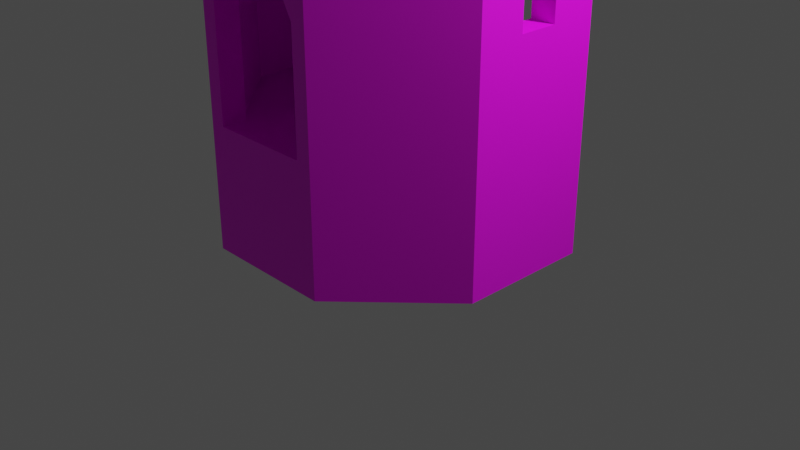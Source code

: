 # Source: Dome_8side_walkthrough.blend  (saved by Blender 2.90.8; exported with 4.5.12 LTS)
import bpy
from mathutils import Matrix  # noqa: F401  (used for matrix-valued properties, if any)

bpy.ops.wm.read_factory_settings(use_empty=True)
scene = bpy.context.scene
scene.name = 'Scene'

# ---- collections
col_collection = bpy.data.collections.new('Collection'); scene.collection.children.link(col_collection)

# ---- images (referenced by path relative to the original .blend; pixels are not part of the script)
import os
ASSET_DIR = os.environ.get("B2B_ASSET_DIR", "")  # directory of the original .blend (textures are referenced by path, not embedded)
HERE = os.path.dirname(os.path.abspath(__file__))  # packed textures are extracted next to this script under _unpacked/

def load_image(name, relpath, width, height, colorspace="sRGB"):
    """Load a texture the original file referenced (path relative to the .blend, or extracted next to this script)."""
    p = next((c for c in (os.path.join(HERE, relpath), os.path.join(ASSET_DIR, relpath)) if relpath and os.path.exists(c)), "")
    if p:
        img = bpy.data.images.load(p, check_existing=True)
        img.name = name
    else:  # same state as the original file: an image datablock whose file is absent (Cycles renders it pink)
        img = bpy.data.images.new(name, width, height)
        img.source = "FILE"
        img.filepath = "//" + (relpath or name)
    img.colorspace_settings.name = colorspace
    return img
img_texture_structures_png = load_image('Texture_Structures.png', 'Texture_Structures.png', 1024, 1024, 'sRGB')

# ---- materials (node trees are filled in below, after node groups)
mat_texture_dome_8side_walkthrough = bpy.data.materials.new('Texture_Dome_8side_Walkthrough')
mat_texture_dome_8side_walkthrough.use_transparent_shadow = False

# ---- material node trees
mat_texture_dome_8side_walkthrough.use_nodes = True; mat_texture_dome_8side_walkthrough.node_tree.nodes.clear()
_N = mat_texture_dome_8side_walkthrough.node_tree.nodes; _L = mat_texture_dome_8side_walkthrough.node_tree.links
n0 = _N.new('ShaderNodeBsdfPrincipled'); n0.name = 'Principled BSDF'; n0.location = (10, 300)
n0.distribution = 'GGX'
n0.subsurface_method = 'BURLEY'
n0.inputs[3].default_value = 1.45
n0.inputs[27].default_value = (0.0, 0.0, 0.0, 1.0)
n0.inputs[28].default_value = 1.0
n1 = _N.new('ShaderNodeOutputMaterial'); n1.name = 'Material Output'; n1.location = (300, 300)
n2 = _N.new('ShaderNodeTexImage'); n2.name = 'Image Texture'; n2.location = (-391, 262)
n2.image = img_texture_structures_png
_L.new(n0.outputs[0], n1.inputs[0])
_L.new(n2.outputs[0], n0.inputs[0])
n1.is_active_output = True

# ---- world
world_world = bpy.data.worlds.new('World'); scene.world = world_world
world_world.use_nodes = True; world_world.node_tree.nodes.clear()
_N = world_world.node_tree.nodes; _L = world_world.node_tree.links
n0 = _N.new('ShaderNodeOutputWorld'); n0.name = 'World Output'; n0.location = (300, 300)
n1 = _N.new('ShaderNodeBackground'); n1.name = 'Background'; n1.location = (10, 300)
n1.inputs[0].default_value = (0.05088, 0.05088, 0.05088, 1.0)
_L.new(n1.outputs[0], n0.inputs[0])
n0.is_active_output = True
world_world.color = (0.05088, 0.05088, 0.05088)
world_world.use_sun_shadow = False
world_world.sun_shadow_jitter_overblur = 0.0

# ---- cameras
cam_camera = bpy.data.cameras.new('Camera')
cam_camera.clip_end = 100.0
cam_camera.ortho_scale = 7.314

# ---- lights
light_light = bpy.data.lights.new('Light', 'POINT')
light_light.transmission_factor = 0.0
light_light.energy = 1000.0
light_light.shadow_soft_size = 0.1
light_light.shadow_maximum_resolution = 0.006
light_light.use_absolute_resolution = True

# ---- meshes
me_cylinder_061 = bpy.data.meshes.new('Cylinder.061')
me_cylinder_061.from_pydata([(1.674, -0.6932, 4.351), (0.6932, -1.674, 4.351), (-0.6932, -1.674, 4.351), (-1.674, -0.6932, 4.351), (1.433, -0.5934, 4.351), (0.5934, -1.433, 4.351), (-0.5934, -1.433, 4.351), (-1.433, -0.5934, 4.351), (0.5098, -0.2112, 5.403), (0.2112, -0.5098, 5.403), (-0.2112, -0.5098, 5.403), (-0.5098, -0.2112, 5.403), (-1.259, -0.5214, 4.941), (0.5214, -1.259, 4.941), (-0.5214, -1.259, 4.941), (1.259, -0.5214, 4.941), (1.674, -0.6932, 5.96e-08), (0.6932, -1.674, 5.96e-08), (-0.6932, -1.674, 5.96e-08), (-1.674, -0.6932, 5.96e-08), (1.674, -0.6932, 2.221), (0.6932, -1.674, 2.221), (-0.6932, -1.674, 2.221), (-1.674, -0.6932, 2.221), (-1.71e-07, -1.674, 4.351), (-1.71e-07, -1.433, 4.351), (-1.71e-07, -0.5098, 5.403), (-1.71e-07, -1.259, 4.941), (-0.5405, -1.674, 5.96e-08), (-0.5319, -1.674, 2.482), (1.674, -0.6932, 3.447), (0.6932, -1.674, 3.447), (-0.6932, -1.674, 3.447), (-1.674, -0.6932, 3.447), (-6.455e-08, -1.674, 3.038), (1.674, -0.6932, 1.293), (0.6932, -1.674, 1.293), (-0.6932, -1.674, 1.293), (-1.674, -0.6932, 1.293), (-0.5319, -1.674, 1.293), (0.5319, -1.674, 2.482), (0.5319, -1.674, 1.293), (0.5404, -1.674, 5.96e-08), (1.674, -0.6932, 2.834), (0.6932, -1.674, 2.834), (-0.6932, -1.674, 2.834), (-1.674, -0.6932, 2.834), (-0.266, -1.674, 2.946), (0.266, -1.674, 2.946), (1.416, -0.5866, 1.293), (0.5866, -1.416, 1.293), (-0.5866, -1.416, 1.293), (-1.416, -0.5866, 1.293), (0.5319, -1.416, 1.293), (0.5866, -1.416, 2.219), (0.5866, -1.416, 2.834), (0.5866, -1.416, 3.296), (1.416, -0.5866, 3.296), (1.416, -0.5866, 2.834), (1.416, -0.5866, 2.219), (-1.416, -0.5866, 2.219), (-1.416, -0.5866, 2.834), (-1.416, -0.5866, 3.296), (-0.5866, -1.416, 3.296), (-0.5866, -1.416, 2.834), (-0.5866, -1.416, 2.219), (0.5319, -1.416, 2.482), (0.266, -1.416, 2.946), (-0.5319, -1.416, 2.482), (-6.455e-08, -1.416, 3.038), (-0.5319, -1.416, 1.293), (-0.266, -1.416, 2.946), (-6.455e-08, -1.416, 3.296), (0.4325, -1.044, 3.296), (1.044, -0.4325, 3.296), (-1.044, -0.4325, 3.296), (-0.4325, -1.044, 3.296), (-2.695e-07, -1.044, 3.296), (0.4325, -1.044, 3.468), (1.044, -0.4325, 3.468), (-1.044, -0.4325, 3.468), (-0.4325, -1.044, 3.468), (-2.695e-07, -1.044, 3.468), (1.433, -0.5934, 3.45), (0.5934, -1.433, 3.45), (-0.5934, -1.433, 3.45), (-1.433, -0.5934, 3.45), (0.5098, -0.2112, 4.502), (0.2112, -0.5098, 4.502), (-0.2112, -0.5098, 4.502), (-0.5098, -0.2112, 4.502), (-1.259, -0.5214, 4.04), (0.5214, -1.259, 4.04), (-0.5214, -1.259, 4.04), (1.259, -0.5214, 4.04), (-1.71e-07, -1.433, 3.45), (-1.71e-07, -0.5098, 4.502), (-1.71e-07, -1.259, 4.04), (1.674, 0.6932, 4.351), (0.6932, 1.674, 4.351), (-0.6932, 1.674, 4.351), (-1.674, 0.6932, 4.351), (1.433, 0.5934, 4.351), (0.5934, 1.433, 4.351), (-0.5934, 1.433, 4.351), (-1.433, 0.5934, 4.351), (0.5098, 0.2112, 5.403), (0.2112, 0.5098, 5.403), (-0.2112, 0.5098, 5.403), (-0.5098, 0.2112, 5.403), (-1.259, 0.5214, 4.941), (0.5214, 1.259, 4.941), (-0.5214, 1.259, 4.941), (1.259, 0.5214, 4.941), (1.674, 0.6932, 5.96e-08), (0.6932, 1.674, 5.96e-08), (-0.6932, 1.674, 5.96e-08), (-1.674, 0.6932, 5.96e-08), (1.674, 0.6932, 2.221), (0.6932, 1.674, 2.221), (-0.6932, 1.674, 2.221), (-1.674, 0.6932, 2.221), (-1.71e-07, 1.674, 4.351), (-1.71e-07, 1.433, 4.351), (-1.71e-07, 0.5098, 5.403), (-1.71e-07, 1.259, 4.941), (-0.5405, 1.674, 5.96e-08), (-0.5319, 1.674, 2.482), (1.674, 4.768e-07, 4.351), (1.433, 4.768e-07, 4.351), (0.5098, 4.768e-07, 5.403), (1.259, 4.768e-07, 4.941), (1.674, 4.768e-07, 5.96e-08), (1.674, 4.768e-07, 2.221), (-1.674, 4.768e-07, 4.351), (-1.433, 4.768e-07, 4.351), (-0.5098, 4.768e-07, 5.403), (-1.259, 4.768e-07, 4.941), (-1.674, 4.768e-07, 5.96e-08), (-1.674, 4.768e-07, 2.221), (-1.545e-07, 4.805e-07, 5.403), (1.674, 0.6932, 3.447), (0.6932, 1.674, 3.447), (-0.6932, 1.674, 3.447), (-1.674, 0.6932, 3.447), (-6.455e-08, 1.674, 3.038), (1.674, 4.768e-07, 3.447), (-1.674, 4.768e-07, 3.447), (1.674, 0.6932, 1.293), (0.6932, 1.674, 1.293), (-0.6932, 1.674, 1.293), (-1.674, 0.6932, 1.293), (-0.5319, 1.674, 1.293), (1.674, 4.768e-07, 1.293), (-1.674, 4.768e-07, 1.293), (0.5319, 1.674, 2.482), (0.5319, 1.674, 1.293), (0.5404, 1.674, 5.96e-08), (1.674, 0.6932, 2.834), (0.6932, 1.674, 2.834), (-0.6932, 1.674, 2.834), (-1.674, 0.6932, 2.834), (-0.266, 1.674, 2.946), (0.266, 1.674, 2.946), (1.416, 0.5866, 1.293), (0.5866, 1.416, 1.293), (-0.5866, 1.416, 1.293), (-1.416, 0.5866, 1.293), (0.5319, 1.416, 1.293), (1.416, 4.768e-07, 1.293), (-1.416, 4.768e-07, 1.293), (1.416, 4.768e-07, 2.219), (1.416, 4.768e-07, 3.296), (0.5866, 1.416, 2.219), (0.5866, 1.416, 2.834), (0.5866, 1.416, 3.296), (1.416, 0.5866, 3.296), (1.416, 0.5866, 2.834), (1.416, 0.5866, 2.219), (-1.416, 4.768e-07, 3.296), (-1.416, 4.768e-07, 2.219), (-1.416, 0.5866, 2.219), (-1.416, 0.5866, 2.834), (-1.416, 0.5866, 3.296), (-0.5866, 1.416, 3.296), (-0.5866, 1.416, 2.834), (-0.5866, 1.416, 2.219), (0.5319, 1.416, 2.482), (0.266, 1.416, 2.946), (-0.5319, 1.416, 2.482), (-6.455e-08, 1.416, 3.038), (-0.5319, 1.416, 1.293), (-0.266, 1.416, 2.946), (-6.455e-08, 1.416, 3.296), (1.304e-07, 4.873e-07, 1.293), (1.044, 4.768e-07, 3.296), (0.4325, 1.044, 3.296), (1.044, 0.4325, 3.296), (-1.044, 4.768e-07, 3.296), (-1.044, 0.4325, 3.296), (-0.4325, 1.044, 3.296), (-2.695e-07, 1.044, 3.296), (1.044, 4.768e-07, 3.468), (0.4325, 1.044, 3.468), (1.044, 0.4325, 3.468), (-1.044, 4.768e-07, 3.468), (-1.044, 0.4325, 3.468), (-0.4325, 1.044, 3.468), (-2.695e-07, 1.044, 3.468), (1.433, 0.5934, 3.45), (0.5934, 1.433, 3.45), (-0.5934, 1.433, 3.45), (-1.433, 0.5934, 3.45), (0.5098, 0.2112, 4.502), (0.2112, 0.5098, 4.502), (-0.2112, 0.5098, 4.502), (-0.5098, 0.2112, 4.502), (-1.259, 0.5214, 4.04), (0.5214, 1.259, 4.04), (-0.5214, 1.259, 4.04), (1.259, 0.5214, 4.04), (-1.71e-07, 1.433, 3.45), (-1.71e-07, 0.5098, 4.502), (-1.71e-07, 1.259, 4.04), (1.433, 4.768e-07, 3.45), (0.5098, 4.768e-07, 4.502), (1.259, 4.768e-07, 4.04), (-1.433, 4.768e-07, 3.45), (-0.5098, 4.768e-07, 4.502), (-1.259, 4.768e-07, 4.04), (-1.545e-07, 4.805e-07, 4.502), (-1.674, -0.2023, 2.33), (-1.416, -0.2023, 2.33), (-1.674, 5.049e-07, 2.33), (-1.416, 5.126e-07, 2.33), (-1.674, 0.2023, 2.33), (-1.416, 0.2023, 2.33), (-1.674, 5.394e-07, 3.221), (-1.416, 5.394e-07, 3.221), (-1.674, 0.2023, 2.975), (-1.674, 0.2023, 2.842), (-1.416, 0.2023, 2.842), (-1.416, 0.2023, 2.975), (-1.674, 0.117, 3.16), (-1.416, 0.117, 3.16), (-1.674, -0.117, 3.16), (-1.416, -0.117, 3.16), (-1.674, -0.2023, 2.975), (-1.416, -0.2023, 2.975), (-1.674, -0.2023, 2.842), (-1.416, -0.2023, 2.842), (1.674, 0.2023, 2.975), (1.674, 0.2023, 2.842), (1.416, 0.2023, 2.975), (1.416, 0.2023, 2.842), (1.674, 0.2023, 2.33), (1.416, 0.2023, 2.33), (1.674, -0.2023, 2.975), (1.674, -0.2023, 2.842), (1.416, -0.2023, 2.975), (1.416, -0.2023, 2.842), (1.674, -0.2023, 2.33), (1.416, -0.2023, 2.33), (1.674, 0.117, 3.16), (1.416, 0.117, 3.16), (1.674, 4.667e-07, 3.221), (1.416, 3.563e-07, 3.221), (1.674, 5.013e-07, 2.33), (1.416, 3.832e-07, 2.33), (1.674, -0.117, 3.16), (1.416, -0.117, 3.16), (-9.776e-08, -1.674, 3.447), (0.5934, -1.433, 4.351), (1.433, -0.5934, 4.351), (-1.433, -0.5934, 4.351), (-0.5934, -1.433, 4.351), (-1.433, 4.768e-07, 4.351), (1.433, 4.768e-07, 4.351), (-1.71e-07, -1.433, 4.351), (0.5934, 1.433, 4.351), (1.433, 0.5934, 4.351), (-1.433, 0.5934, 4.351), (-0.5934, 1.433, 4.351), (-1.71e-07, 1.433, 4.351), (0.5934, -1.433, 3.45), (1.433, -0.5934, 3.45), (-1.433, -0.5934, 3.45), (-0.5934, -1.433, 3.45), (-1.433, 4.768e-07, 3.45), (1.433, 4.768e-07, 3.45), (-1.71e-07, -1.433, 3.45), (0.5934, 1.433, 3.45), (1.433, 0.5934, 3.45), (-1.433, 0.5934, 3.45), (-0.5934, 1.433, 3.45), (-1.71e-07, 1.433, 3.45), (-9.776e-08, 1.674, 3.447), (-0.266, -1.674, 2.946), (-0.5319, -1.674, 2.482), (-0.5319, -1.674, 1.293), (0.266, -1.674, 2.946), (0.5319, -1.674, 2.482), (0.5319, -1.674, 1.293), (-6.455e-08, -1.674, 3.038), (0.5319, -1.416, 1.293), (0.5319, -1.416, 2.482), (0.266, -1.416, 2.946), (-0.266, -1.416, 2.946), (-0.5319, -1.416, 2.482), (-0.5319, -1.416, 1.293), (-6.455e-08, -1.416, 3.038)], [], [(146, 128, 0, 30), (30, 0, 1, 31), (31, 271, 34, 48, 44), (32, 2, 3, 33), (137, 12, 11, 136), (12, 14, 10, 11), (13, 15, 8, 9), (272, 273, 15, 13), (274, 275, 14, 12), (27, 13, 9, 26), (276, 274, 12, 137), (277, 4, 0, 128), (4, 5, 1, 0), (271, 24, 2, 32), (6, 7, 3, 2), (37, 22, 23, 38), (278, 6, 2, 24), (35, 20, 21, 36), (153, 133, 20, 35), (25, 272, 13, 27), (36, 21, 40, 41), (39, 29, 22, 37), (275, 25, 27, 14), (5, 278, 24, 1), (273, 129, 131, 15), (15, 131, 130, 8), (38, 23, 139, 154), (7, 135, 134, 3), (33, 3, 134, 147), (130, 106, 140), (33, 147, 237, 245), (45, 32, 33, 46), (17, 36, 41, 42), (43, 30, 31, 44), (19, 38, 154, 138), (44, 48, 40, 21), (132, 153, 35, 16), (16, 35, 36, 17), (47, 45, 22, 29), (18, 37, 38, 19), (28, 42, 41, 39), (31, 1, 24, 271), (14, 27, 26, 10), (20, 261, 258, 43), (20, 43, 44, 21), (22, 45, 46, 23), (23, 46, 249, 231), (28, 39, 37, 18), (169, 164, 194), (52, 170, 180, 60), (60, 180, 234, 232), (62, 246, 238, 179), (169, 49, 59, 171), (59, 58, 260, 262), (51, 52, 60, 65), (65, 60, 61, 64), (64, 61, 62, 63), (49, 50, 54, 59), (59, 54, 55, 58), (58, 55, 56, 57), (55, 54, 66), (71, 69, 310, 307), (53, 66, 54, 50), (41, 40, 301, 302), (70, 68, 308, 309), (68, 71, 307, 308), (47, 29, 298, 297), (69, 67, 306, 310), (66, 67, 55), (39, 41, 302, 299), (51, 65, 68, 70), (65, 64, 68), (56, 55, 67), (69, 72, 56, 67), (64, 63, 71), (71, 68, 64), (69, 71, 63, 72), (49, 169, 194), (165, 168, 194), (72, 63, 76, 77), (57, 56, 73, 74), (63, 62, 75, 76), (172, 57, 74, 195), (56, 72, 77, 73), (62, 179, 198, 75), (74, 73, 78, 79), (76, 75, 80, 81), (73, 77, 82, 78), (75, 198, 205, 80), (77, 76, 81, 82), (195, 74, 79, 202), (89, 230, 96), (229, 228, 90, 91), (91, 90, 89, 93), (92, 88, 87, 94), (284, 92, 94, 285), (286, 91, 93, 287), (97, 96, 88, 92), (288, 229, 91, 286), (290, 97, 92, 284), (287, 93, 97, 290), (285, 94, 226, 289), (94, 87, 225, 226), (90, 230, 89), (93, 89, 96, 97), (202, 79, 83, 224), (79, 78, 84, 83), (78, 82, 95, 84), (82, 81, 85, 95), (81, 80, 86, 85), (80, 205, 227, 86), (146, 141, 98, 128), (141, 142, 99, 98), (162, 160, 143, 145), (143, 144, 101, 100), (8, 130, 140), (137, 136, 109, 110), (159, 163, 145, 142), (110, 109, 108, 112), (111, 107, 106, 113), (279, 111, 113, 280), (281, 110, 112, 282), (125, 124, 107, 111), (276, 137, 110, 281), (277, 128, 98, 102), (102, 98, 99, 103), (143, 100, 122, 296), (104, 100, 101, 105), (150, 151, 121, 120), (283, 122, 100, 104), (148, 149, 119, 118), (153, 148, 118, 133), (123, 125, 111, 279), (149, 156, 155, 119), (152, 150, 120, 127), (282, 112, 125, 123), (103, 99, 122, 283), (280, 113, 131, 129), (113, 106, 130, 131), (151, 154, 139, 121), (105, 101, 134, 135), (144, 147, 134, 101), (106, 107, 140), (144, 239, 243), (160, 161, 144, 143), (115, 157, 156, 149), (158, 159, 142, 141), (117, 138, 154, 151), (159, 119, 155, 163), (132, 114, 148, 153), (114, 115, 149, 148), (162, 127, 120, 160), (116, 117, 151, 150), (126, 152, 156, 157), (142, 145, 296), (112, 108, 124, 125), (118, 158, 252, 255), (118, 119, 159, 158), (120, 121, 161, 160), (121, 139, 233, 235), (126, 116, 150, 152), (164, 165, 194), (167, 181, 180, 170), (181, 182, 241, 236), (183, 179, 238, 244), (169, 171, 178, 164), (178, 256, 254, 177), (166, 186, 181, 167), (186, 185, 182, 181), (185, 184, 183, 182), (164, 178, 173, 165), (178, 177, 174, 173), (177, 176, 175, 174), (174, 187, 173), (168, 187, 155, 156), (168, 165, 173, 187), (127, 189, 191, 152), (162, 192, 189, 127), (145, 190, 192, 162), (163, 188, 190, 145), (188, 163, 155, 187), (187, 174, 188), (152, 191, 168, 156), (166, 191, 189, 186), (186, 189, 185), (175, 188, 174), (190, 188, 175, 193), (185, 192, 184), (192, 185, 189), (190, 193, 184, 192), (168, 191, 194), (193, 201, 200, 184), (176, 197, 196, 175), (184, 200, 199, 183), (172, 195, 197, 176), (175, 196, 201, 193), (183, 199, 198, 179), (197, 204, 203, 196), (200, 207, 206, 199), (196, 203, 208, 201), (199, 206, 205, 198), (201, 208, 207, 200), (195, 202, 204, 197), (228, 230, 90), (229, 217, 216, 228), (217, 219, 215, 216), (218, 220, 213, 214), (291, 292, 220, 218), (293, 294, 219, 217), (223, 218, 214, 222), (288, 293, 217, 229), (295, 291, 218, 223), (294, 295, 223, 219), (292, 289, 226, 220), (220, 226, 225, 213), (219, 223, 222, 215), (202, 224, 209, 204), (204, 209, 210, 203), (203, 210, 221, 208), (208, 221, 211, 207), (207, 211, 212, 206), (206, 212, 227, 205), (246, 245, 237, 238), (245, 246, 248, 247), (250, 249, 247, 248), (244, 243, 239, 242), (238, 237, 243, 244), (233, 234, 236, 235), (240, 241, 242, 239), (231, 232, 234, 233), (264, 263, 265, 266), (263, 264, 253, 251), (254, 252, 251, 253), (270, 269, 257, 259), (259, 260, 58, 57), (266, 265, 269, 270), (251, 252, 158, 141), (176, 264, 266, 172), (267, 268, 262, 261), (258, 260, 259, 257), (255, 256, 268, 267), (30, 269, 265, 146), (96, 230, 88), (215, 230, 216), (222, 230, 215), (214, 230, 222), (213, 230, 214), (225, 230, 213), (87, 230, 225), (216, 230, 228), (34, 271, 32, 45, 47), (107, 124, 140), (124, 108, 140), (108, 109, 140), (109, 136, 140), (136, 11, 140), (11, 10, 140), (10, 26, 140), (26, 9, 140), (9, 8, 140), (191, 166, 194), (166, 167, 194), (167, 170, 194), (170, 52, 194), (52, 51, 194), (51, 70, 194), (70, 53, 194), (53, 50, 194), (50, 49, 194), (88, 230, 87), (235, 236, 241, 240), (232, 231, 249, 250), (261, 262, 260, 258), (256, 255, 252, 254), (145, 143, 296), (99, 142, 296, 122), (257, 269, 30), (258, 257, 30, 43), (265, 263, 141, 146), (263, 251, 141), (133, 267, 261, 20), (133, 118, 255, 267), (253, 264, 176), (254, 253, 176, 177), (266, 270, 57, 172), (270, 259, 57), (171, 268, 256, 178), (171, 59, 262, 268), (61, 60, 232, 250), (180, 181, 236, 234), (182, 183, 242, 241), (242, 183, 244), (62, 248, 246), (61, 250, 248, 62), (304, 302, 301, 305), (298, 299, 309, 308), (297, 298, 308, 307), (303, 297, 307, 310), (300, 303, 310, 306), (306, 305, 301, 300), (299, 302, 304, 309), (66, 53, 304, 305), (53, 70, 309, 304), (40, 48, 300, 301), (34, 47, 297, 303), (29, 39, 299, 298), (67, 66, 305, 306), (48, 34, 303, 300), (161, 240, 239, 144), (147, 144, 243, 237), (161, 121, 235, 240), (139, 23, 231, 233), (33, 245, 247), (46, 33, 247, 249)])
_uv = me_cylinder_061.uv_layers.new(name='UVMap')
_uv.uv.foreach_set('vector', [0.7588, 0.3086, 0.75, 0.3818, 0.7129, 0.3691, 0.7178, 0.3018, 0.7178, 0.3018, 0.7129, 0.3691, 0.6387, 0.3691, 0.6396, 0.3018, 0.6396, 0.3018, 0.5977, 0.3037, 0.5977, 0.2705, 0.6152, 0.2617, 0.6416, 0.252, 0.5547, 0.3057, 0.5576, 0.375, 0.4814, 0.3906, 0.4717, 0.3174, 0.1387, 0.8799, 0.1387, 0.8516, 0.1689, 0.8701, 0.1689, 0.8799, 0.1387, 0.8516, 0.1689, 0.8154, 0.1816, 0.8516, 0.1689, 0.8701, 0.21, 0.8154, 0.2383, 0.8516, 0.21, 0.8701, 0.1963, 0.8516, 0.2129, 0.8037, 0.2461, 0.8496, 0.2383, 0.8516, 0.21, 0.8154, 0.1338, 0.8496, 0.166, 0.8037, 0.1689, 0.8154, 0.1387, 0.8516, 0.1885, 0.8154, 0.21, 0.8154, 0.1963, 0.8516, 0.1885, 0.8516, 0.1338, 0.8799, 0.1338, 0.8496, 0.1387, 0.8516, 0.1387, 0.8799, 0.7451, 0.4023, 0.71, 0.3867, 0.7129, 0.3691, 0.75, 0.3818, 0.71, 0.3867, 0.6416, 0.3887, 0.6387, 0.3691, 0.7129, 0.3691, 0.5977, 0.3037, 0.5996, 0.377, 0.5576, 0.375, 0.5547, 0.3057, 0.5586, 0.3955, 0.4863, 0.4121, 0.4814, 0.3906, 0.5576, 0.375, 0.5537, 0.1387, 0.5527, 0.209, 0.4648, 0.2119, 0.4678, 0.1338, 0.5996, 0.3984, 0.5586, 0.3955, 0.5576, 0.375, 0.5996, 0.377, 0.7158, 0.1357, 0.7188, 0.207, 0.6377, 0.209, 0.6338, 0.1416, 0.7559, 0.1338, 0.7598, 0.2051, 0.7188, 0.207, 0.7158, 0.1357, 0.1885, 0.8037, 0.2129, 0.8037, 0.21, 0.8154, 0.1885, 0.8154, 0.6338, 0.1416, 0.6377, 0.209, 0.6309, 0.2256, 0.625, 0.1416, 0.5625, 0.1387, 0.5596, 0.2266, 0.5527, 0.209, 0.5537, 0.1387, 0.166, 0.8037, 0.1885, 0.8037, 0.1885, 0.8154, 0.1689, 0.8154, 0.6416, 0.3887, 0.5996, 0.3984, 0.5996, 0.377, 0.6387, 0.3691, 0.2461, 0.8496, 0.2461, 0.8799, 0.2383, 0.8799, 0.2383, 0.8516, 0.2383, 0.8516, 0.2383, 0.8799, 0.21, 0.8799, 0.21, 0.8701, 0.4678, 0.1338, 0.4648, 0.2119, 0.4199, 0.21, 0.4229, 0.1299, 0.4863, 0.4121, 0.4473, 0.4355, 0.4414, 0.415, 0.4814, 0.3906, 0.4717, 0.3174, 0.4814, 0.3906, 0.4414, 0.415, 0.4229, 0.3291, 0.21, 0.8799, 0.21, 0.8896, 0.1885, 0.8799, 0.4717, 0.3174, 0.4229, 0.3291, 0.4209, 0.3057, 0.4287, 0.2988, 0.5508, 0.2549, 0.5547, 0.3057, 0.4717, 0.3174, 0.4678, 0.2637, 0.6338, 0.04199, 0.6338, 0.1416, 0.625, 0.1416, 0.625, 0.04199, 0.7188, 0.2549, 0.7178, 0.3018, 0.6396, 0.3018, 0.6416, 0.252, 0.4727, 0.02539, 0.4678, 0.1338, 0.4229, 0.1299, 0.4277, 0.02246, 0.6416, 0.252, 0.6152, 0.2617, 0.6309, 0.2256, 0.6377, 0.209, 0.7529, 0.0332, 0.7559, 0.1338, 0.7158, 0.1357, 0.7129, 0.03711, 0.7129, 0.03711, 0.7158, 0.1357, 0.6338, 0.1416, 0.6338, 0.04199, 0.5771, 0.2617, 0.5508, 0.2549, 0.5527, 0.209, 0.5596, 0.2266, 0.5586, 0.03711, 0.5537, 0.1387, 0.4678, 0.1338, 0.4727, 0.02539, 0.5674, 0.03711, 0.625, 0.04199, 0.625, 0.1416, 0.5625, 0.1387, 0.6396, 0.3018, 0.6387, 0.3691, 0.5996, 0.377, 0.5977, 0.3037, 0.1689, 0.8154, 0.1885, 0.8154, 0.1885, 0.8516, 0.1816, 0.8516, 0.7188, 0.207, 0.7471, 0.2148, 0.749, 0.2549, 0.7188, 0.2549, 0.7188, 0.207, 0.7188, 0.2549, 0.6416, 0.252, 0.6377, 0.209, 0.5527, 0.209, 0.5508, 0.2549, 0.4678, 0.2637, 0.4648, 0.2119, 0.4648, 0.2119, 0.4678, 0.2637, 0.4326, 0.2686, 0.4326, 0.2207, 0.5674, 0.03711, 0.5625, 0.1387, 0.5537, 0.1387, 0.5586, 0.03711, 0.832, 0.873, 0.832, 0.8398, 0.8926, 0.873, 0.3584, 0.5439, 0.3975, 0.5322, 0.4092, 0.6123, 0.3691, 0.6191, 0.3691, 0.6191, 0.4092, 0.6123, 0.4102, 0.6191, 0.3965, 0.625, 0.3828, 0.7207, 0.4121, 0.6992, 0.4229, 0.7021, 0.4238, 0.71, 0.1084, 0.5322, 0.1445, 0.5459, 0.1328, 0.6191, 0.09668, 0.6084, 0.1328, 0.6191, 0.124, 0.6738, 0.09863, 0.667, 0.1074, 0.6191, 0.2842, 0.5625, 0.3584, 0.5439, 0.3691, 0.6191, 0.2891, 0.6357, 0.2891, 0.6357, 0.3691, 0.6191, 0.3779, 0.6768, 0.2949, 0.6924, 0.2949, 0.6924, 0.3779, 0.6768, 0.3828, 0.7207, 0.2988, 0.7422, 0.1445, 0.5459, 0.2158, 0.5684, 0.209, 0.6367, 0.1328, 0.6191, 0.1328, 0.6191, 0.209, 0.6367, 0.2021, 0.6904, 0.124, 0.6738, 0.124, 0.6738, 0.2021, 0.6904, 0.1973, 0.7373, 0.1172, 0.7158, 0.2021, 0.6904, 0.209, 0.6367, 0.21, 0.6592, 0.2695, 0.709, 0.2471, 0.7188, 0.2471, 0.7188, 0.2695, 0.707, 0.2197, 0.5684, 0.21, 0.6592, 0.209, 0.6367, 0.2158, 0.5684, 0.625, 0.1416, 0.6309, 0.2256, 0.6299, 0.2256, 0.624, 0.1436, 0.2803, 0.5625, 0.2891, 0.6572, 0.2871, 0.6572, 0.2783, 0.5635, 0.2891, 0.6572, 0.2695, 0.709, 0.2695, 0.707, 0.2871, 0.6572, 0.5771, 0.2617, 0.5596, 0.2266, 0.5615, 0.2266, 0.5771, 0.2617, 0.2471, 0.7188, 0.2246, 0.707, 0.2266, 0.7051, 0.2471, 0.7188, 0.21, 0.6592, 0.2246, 0.707, 0.2021, 0.6904, 0.5625, 0.1387, 0.625, 0.1416, 0.624, 0.1436, 0.5635, 0.1406, 0.2842, 0.5625, 0.2891, 0.6357, 0.2891, 0.6572, 0.2803, 0.5625, 0.2891, 0.6357, 0.2949, 0.6924, 0.2891, 0.6572, 0.1973, 0.7373, 0.2021, 0.6904, 0.2246, 0.707, 0.2471, 0.7188, 0.2471, 0.7451, 0.1973, 0.7373, 0.2246, 0.707, 0.2949, 0.6924, 0.2988, 0.7422, 0.2695, 0.709, 0.2695, 0.709, 0.2891, 0.6572, 0.2949, 0.6924, 0.2471, 0.7188, 0.2695, 0.709, 0.2988, 0.7422, 0.2471, 0.7451, 0.832, 0.9062, 0.832, 0.873, 0.8926, 0.873, 0.8672, 0.793, 0.8701, 0.793, 0.8926, 0.873, 0.5361, 0.8848, 0.54, 0.9014, 0.5283, 0.9033, 0.5283, 0.8848, 0.5391, 0.8281, 0.54, 0.8701, 0.5283, 0.8682, 0.5273, 0.8281, 0.54, 0.9014, 0.54, 0.9434, 0.5303, 0.9414, 0.5283, 0.9033, 0.5361, 0.8115, 0.5391, 0.8281, 0.5273, 0.8281, 0.5273, 0.8115, 0.54, 0.8701, 0.5361, 0.8848, 0.5283, 0.8848, 0.5283, 0.8682, 0.54, 0.9434, 0.5361, 0.96, 0.5303, 0.957, 0.5303, 0.9414, 0.5273, 0.8281, 0.5283, 0.8682, 0.5234, 0.8682, 0.5225, 0.8281, 0.5283, 0.9033, 0.5303, 0.9414, 0.5254, 0.9414, 0.5225, 0.9033, 0.5283, 0.8682, 0.5283, 0.8848, 0.5234, 0.8848, 0.5234, 0.8682, 0.5303, 0.9414, 0.5303, 0.957, 0.5264, 0.958, 0.5254, 0.9414, 0.5283, 0.8848, 0.5283, 0.9033, 0.5225, 0.9033, 0.5234, 0.8848, 0.5273, 0.8115, 0.5273, 0.8281, 0.5225, 0.8281, 0.5225, 0.8115, 0.3691, 0.8477, 0.376, 0.876, 0.376, 0.8477, 0.3262, 0.876, 0.3564, 0.876, 0.3564, 0.8662, 0.3262, 0.8477, 0.3262, 0.8477, 0.3564, 0.8662, 0.3691, 0.8477, 0.3564, 0.8096, 0.3975, 0.8096, 0.3838, 0.8477, 0.3975, 0.8662, 0.4258, 0.8477, 0.3984, 0.7988, 0.3975, 0.8096, 0.4258, 0.8477, 0.4336, 0.8457, 0.3213, 0.8457, 0.3262, 0.8477, 0.3564, 0.8096, 0.3535, 0.7988, 0.376, 0.8096, 0.376, 0.8477, 0.3838, 0.8477, 0.3975, 0.8096, 0.3213, 0.876, 0.3262, 0.876, 0.3262, 0.8477, 0.3213, 0.8457, 0.376, 0.7988, 0.376, 0.8096, 0.3975, 0.8096, 0.3984, 0.7988, 0.3535, 0.7988, 0.3564, 0.8096, 0.376, 0.8096, 0.376, 0.7988, 0.4336, 0.8457, 0.4258, 0.8477, 0.4258, 0.876, 0.4336, 0.876, 0.4258, 0.8477, 0.3975, 0.8662, 0.3975, 0.876, 0.4258, 0.876, 0.3564, 0.8662, 0.376, 0.876, 0.3691, 0.8477, 0.3564, 0.8096, 0.3691, 0.8477, 0.376, 0.8477, 0.376, 0.8096, 0.5225, 0.8115, 0.5225, 0.8281, 0.5117, 0.8271, 0.5137, 0.8115, 0.5225, 0.8281, 0.5234, 0.8682, 0.5117, 0.8682, 0.5117, 0.8271, 0.5234, 0.8682, 0.5234, 0.8848, 0.5146, 0.8848, 0.5117, 0.8682, 0.5234, 0.8848, 0.5225, 0.9033, 0.5117, 0.9014, 0.5146, 0.8848, 0.5225, 0.9033, 0.5254, 0.9414, 0.5127, 0.9434, 0.5117, 0.9014, 0.5254, 0.9414, 0.5264, 0.958, 0.5176, 0.96, 0.5127, 0.9434, 0.06836, 0.3457, 0.1074, 0.332, 0.1191, 0.3916, 0.08496, 0.4121, 0.1074, 0.332, 0.1836, 0.3184, 0.1865, 0.3838, 0.1191, 0.3916, 0.2363, 0.2803, 0.2617, 0.2725, 0.2598, 0.3184, 0.2217, 0.2871, 0.2598, 0.3184, 0.3389, 0.3291, 0.3291, 0.3955, 0.2588, 0.3789, 0.21, 0.8701, 0.21, 0.8799, 0.1885, 0.8799, 0.1387, 0.8799, 0.1689, 0.8799, 0.1689, 0.8896, 0.1387, 0.9053, 0.1816, 0.2734, 0.2061, 0.2822, 0.2217, 0.2871, 0.1836, 0.3184, 0.1387, 0.9053, 0.1689, 0.8896, 0.1816, 0.9014, 0.1689, 0.9463, 0.21, 0.9463, 0.1963, 0.9014, 0.21, 0.8896, 0.2383, 0.9053, 0.2129, 0.9531, 0.21, 0.9463, 0.2383, 0.9053, 0.2461, 0.9062, 0.1338, 0.9062, 0.1387, 0.9053, 0.1689, 0.9463, 0.166, 0.9531, 0.1885, 0.9463, 0.1885, 0.9014, 0.1963, 0.9014, 0.21, 0.9463, 0.1338, 0.8799, 0.1387, 0.8799, 0.1387, 0.9053, 0.1338, 0.9062, 0.09082, 0.4287, 0.08496, 0.4121, 0.1191, 0.3916, 0.1221, 0.4082, 0.1221, 0.4082, 0.1191, 0.3916, 0.1865, 0.3838, 0.1865, 0.4023, 0.2598, 0.3184, 0.2588, 0.3789, 0.2236, 0.3857, 0.2217, 0.3184, 0.2588, 0.3984, 0.2588, 0.3789, 0.3291, 0.3955, 0.3242, 0.4141, 0.2617, 0.1475, 0.3486, 0.1484, 0.3477, 0.2266, 0.2617, 0.2236, 0.2236, 0.4053, 0.2236, 0.3857, 0.2588, 0.3789, 0.2588, 0.3984, 0.09082, 0.1602, 0.1748, 0.1523, 0.1787, 0.2266, 0.09766, 0.2383, 0.04883, 0.167, 0.09082, 0.1602, 0.09766, 0.2383, 0.05371, 0.2451, 0.1885, 0.9531, 0.1885, 0.9463, 0.21, 0.9463, 0.2129, 0.9531, 0.1748, 0.1523, 0.1846, 0.1523, 0.1885, 0.2451, 0.1787, 0.2266, 0.251, 0.1484, 0.2617, 0.1475, 0.2617, 0.2236, 0.251, 0.2451, 0.166, 0.9531, 0.1689, 0.9463, 0.1885, 0.9463, 0.1885, 0.9531, 0.1865, 0.4023, 0.1865, 0.3838, 0.2236, 0.3857, 0.2236, 0.4053, 0.2461, 0.9062, 0.2383, 0.9053, 0.2383, 0.8799, 0.2461, 0.8799, 0.2383, 0.9053, 0.21, 0.8896, 0.21, 0.8799, 0.2383, 0.8799, 0.3486, 0.1484, 0.3936, 0.1504, 0.3926, 0.2324, 0.3477, 0.2266, 0.3242, 0.4141, 0.3291, 0.3955, 0.3633, 0.4189, 0.3574, 0.4385, 0.3389, 0.3291, 0.3828, 0.3418, 0.3633, 0.4189, 0.3291, 0.3955, 0.21, 0.8896, 0.1963, 0.9014, 0.1885, 0.8799, 0.3389, 0.3291, 0.375, 0.2969, 0.3789, 0.3115, 0.2617, 0.2725, 0.3438, 0.2783, 0.3389, 0.3291, 0.2598, 0.3184, 0.1699, 0.04492, 0.1797, 0.04492, 0.1846, 0.1523, 0.1748, 0.1523, 0.1016, 0.2852, 0.1816, 0.2734, 0.1836, 0.3184, 0.1074, 0.332, 0.3486, 0.03906, 0.3936, 0.03906, 0.3936, 0.1504, 0.3486, 0.1484, 0.1816, 0.2734, 0.1787, 0.2266, 0.1885, 0.2451, 0.2061, 0.2822, 0.04004, 0.06055, 0.08398, 0.05371, 0.09082, 0.1602, 0.04883, 0.167, 0.08398, 0.05371, 0.1699, 0.04492, 0.1748, 0.1523, 0.09082, 0.1602, 0.2363, 0.2803, 0.251, 0.2451, 0.2617, 0.2236, 0.2617, 0.2725, 0.2588, 0.03906, 0.3486, 0.03906, 0.3486, 0.1484, 0.2617, 0.1475, 0.249, 0.04004, 0.251, 0.1484, 0.1846, 0.1523, 0.1797, 0.04492, 0.1836, 0.3184, 0.2217, 0.2871, 0.2217, 0.3184, 0.1689, 0.9463, 0.1816, 0.9014, 0.1885, 0.9014, 0.1885, 0.9463, 0.09766, 0.2383, 0.1016, 0.2852, 0.07227, 0.292, 0.06738, 0.252, 0.09766, 0.2383, 0.1787, 0.2266, 0.1816, 0.2734, 0.1016, 0.2852, 0.2617, 0.2236, 0.3477, 0.2266, 0.3438, 0.2783, 0.2617, 0.2725, 0.3477, 0.2266, 0.3926, 0.2324, 0.3916, 0.2402, 0.3789, 0.2383, 0.249, 0.04004, 0.2588, 0.03906, 0.2617, 0.1475, 0.251, 0.1484, 0.832, 0.8398, 0.8672, 0.793, 0.8926, 0.873, 0.6436, 0.5693, 0.6436, 0.6504, 0.6035, 0.6504, 0.6035, 0.5693, 0.6436, 0.6504, 0.6436, 0.707, 0.6172, 0.707, 0.6172, 0.6621, 0.6436, 0.749, 0.6035, 0.749, 0.6035, 0.7412, 0.6113, 0.7354, 0.9199, 0.5693, 0.9199, 0.6504, 0.8799, 0.6504, 0.8799, 0.5693, 0.8799, 0.6504, 0.9053, 0.6621, 0.9053, 0.707, 0.8799, 0.707, 0.7227, 0.5693, 0.7227, 0.6504, 0.6436, 0.6504, 0.6436, 0.5693, 0.7227, 0.6504, 0.7227, 0.707, 0.6436, 0.707, 0.6436, 0.6504, 0.7227, 0.707, 0.7227, 0.749, 0.6436, 0.749, 0.6436, 0.707, 0.8799, 0.5693, 0.8799, 0.6504, 0.8008, 0.6504, 0.8008, 0.5693, 0.8799, 0.6504, 0.8799, 0.707, 0.8008, 0.707, 0.8008, 0.6504, 0.8799, 0.707, 0.8799, 0.749, 0.8008, 0.749, 0.8008, 0.707, 0.8008, 0.707, 0.7979, 0.6758, 0.8008, 0.6504, 0.6582, 0.9434, 0.6113, 0.9434, 0.6113, 0.9346, 0.6582, 0.9346, 0.7979, 0.5693, 0.8008, 0.5693, 0.8008, 0.6504, 0.7979, 0.6758, 0.7451, 0.9346, 0.7451, 0.9434, 0.6982, 0.9434, 0.6982, 0.9346, 0.7656, 0.9346, 0.7656, 0.9434, 0.7451, 0.9434, 0.7451, 0.9346, 0.7773, 0.9346, 0.7773, 0.9434, 0.7656, 0.9434, 0.7656, 0.9346, 0.5889, 0.9346, 0.5889, 0.9434, 0.5791, 0.9434, 0.5791, 0.9346, 0.5889, 0.9434, 0.5889, 0.9346, 0.6113, 0.9346, 0.6113, 0.9434, 0.7979, 0.6758, 0.8008, 0.707, 0.7783, 0.7139, 0.6982, 0.9346, 0.6982, 0.9434, 0.6582, 0.9434, 0.6582, 0.9346, 0.7227, 0.5693, 0.7246, 0.5693, 0.7246, 0.6758, 0.7227, 0.6504, 0.7227, 0.6504, 0.7246, 0.6758, 0.7227, 0.707, 0.8008, 0.749, 0.7783, 0.7139, 0.8008, 0.707, 0.7617, 0.7246, 0.7783, 0.7139, 0.8008, 0.749, 0.7617, 0.749, 0.7227, 0.707, 0.7441, 0.7139, 0.7227, 0.749, 0.7441, 0.7139, 0.7227, 0.707, 0.7246, 0.6758, 0.7617, 0.7246, 0.7617, 0.749, 0.7227, 0.749, 0.7441, 0.7139, 0.8701, 0.793, 0.915, 0.793, 0.8926, 0.873, 0.5361, 0.7363, 0.5283, 0.7363, 0.5283, 0.7188, 0.54, 0.7188, 0.5391, 0.7949, 0.5273, 0.793, 0.5283, 0.7549, 0.54, 0.752, 0.54, 0.7188, 0.5283, 0.7188, 0.5303, 0.6816, 0.54, 0.6787, 0.5361, 0.8115, 0.5273, 0.8115, 0.5273, 0.793, 0.5391, 0.7949, 0.54, 0.752, 0.5283, 0.7549, 0.5283, 0.7363, 0.5361, 0.7363, 0.54, 0.6787, 0.5303, 0.6816, 0.5303, 0.665, 0.5361, 0.6631, 0.5273, 0.793, 0.5225, 0.793, 0.5234, 0.7549, 0.5283, 0.7549, 0.5283, 0.7188, 0.5225, 0.7188, 0.5254, 0.6816, 0.5303, 0.6816, 0.5283, 0.7549, 0.5234, 0.7549, 0.5234, 0.7363, 0.5283, 0.7363, 0.5303, 0.6816, 0.5254, 0.6816, 0.5264, 0.665, 0.5303, 0.665, 0.5283, 0.7363, 0.5234, 0.7363, 0.5225, 0.7188, 0.5283, 0.7188, 0.5273, 0.8115, 0.5225, 0.8115, 0.5225, 0.793, 0.5273, 0.793, 0.3564, 0.876, 0.376, 0.876, 0.3564, 0.8662, 0.3262, 0.876, 0.3262, 0.9023, 0.3564, 0.8857, 0.3564, 0.876, 0.3262, 0.9023, 0.3564, 0.9424, 0.3691, 0.9023, 0.3564, 0.8857, 0.3975, 0.9424, 0.4258, 0.9023, 0.3975, 0.8857, 0.3838, 0.9023, 0.3984, 0.9492, 0.4336, 0.9062, 0.4258, 0.9023, 0.3975, 0.9424, 0.3213, 0.9062, 0.3535, 0.9492, 0.3564, 0.9424, 0.3262, 0.9023, 0.376, 0.9424, 0.3975, 0.9424, 0.3838, 0.9023, 0.376, 0.9023, 0.3213, 0.876, 0.3213, 0.9062, 0.3262, 0.9023, 0.3262, 0.876, 0.376, 0.9492, 0.3984, 0.9492, 0.3975, 0.9424, 0.376, 0.9424, 0.3535, 0.9492, 0.376, 0.9492, 0.376, 0.9424, 0.3564, 0.9424, 0.4336, 0.9062, 0.4336, 0.876, 0.4258, 0.876, 0.4258, 0.9023, 0.4258, 0.9023, 0.4258, 0.876, 0.3975, 0.876, 0.3975, 0.8857, 0.3564, 0.9424, 0.376, 0.9424, 0.376, 0.9023, 0.3691, 0.9023, 0.5225, 0.8115, 0.5137, 0.8115, 0.5117, 0.7969, 0.5225, 0.793, 0.5225, 0.793, 0.5117, 0.7969, 0.5117, 0.7529, 0.5234, 0.7549, 0.5234, 0.7549, 0.5117, 0.7529, 0.5146, 0.7363, 0.5234, 0.7363, 0.5234, 0.7363, 0.5146, 0.7363, 0.5117, 0.7197, 0.5225, 0.7188, 0.5225, 0.7188, 0.5117, 0.7197, 0.5127, 0.6787, 0.5254, 0.6816, 0.5254, 0.6816, 0.5127, 0.6787, 0.5176, 0.6621, 0.5264, 0.665, 0.9023, 0.3574, 0.9023, 0.3311, 0.9102, 0.3311, 0.9102, 0.3574, 0.9023, 0.3311, 0.9023, 0.3574, 0.8896, 0.3574, 0.8896, 0.3311, 0.8818, 0.3574, 0.8818, 0.3311, 0.8896, 0.3311, 0.8896, 0.3574, 0.7773, 0.3574, 0.7773, 0.3311, 0.7891, 0.3311, 0.7891, 0.3574, 0.7686, 0.3574, 0.7686, 0.3311, 0.7773, 0.3311, 0.7773, 0.3574, 0.8398, 0.3311, 0.8398, 0.3574, 0.8271, 0.3574, 0.8271, 0.3311, 0.7969, 0.3311, 0.7969, 0.3574, 0.7891, 0.3574, 0.7891, 0.3311, 0.8525, 0.3311, 0.8525, 0.3574, 0.8398, 0.3574, 0.8398, 0.3311, 0.9385, 0.2715, 0.9385, 0.2529, 0.9482, 0.2529, 0.9482, 0.2715, 0.9385, 0.2529, 0.9385, 0.2715, 0.9219, 0.2715, 0.9219, 0.2529, 0.9111, 0.2715, 0.9111, 0.2529, 0.9219, 0.2529, 0.9219, 0.2715, 0.7705, 0.2715, 0.7705, 0.2529, 0.7871, 0.2529, 0.7871, 0.2715, 0.09766, 0.6787, 0.09863, 0.667, 0.124, 0.6738, 0.1172, 0.7158, 0.7607, 0.2715, 0.7607, 0.2529, 0.7705, 0.2529, 0.7705, 0.2715, 0.07422, 0.3057, 0.07227, 0.292, 0.1016, 0.2852, 0.1074, 0.332, 0.8799, 0.749, 0.9121, 0.7354, 0.9199, 0.7412, 0.9199, 0.749, 0.8555, 0.2529, 0.8555, 0.2715, 0.8379, 0.2715, 0.8379, 0.2529, 0.7979, 0.2529, 0.7979, 0.2715, 0.7871, 0.2715, 0.7871, 0.2529, 0.8711, 0.2529, 0.8711, 0.2715, 0.8555, 0.2715, 0.8555, 0.2529, 0.7178, 0.3018, 0.7529, 0.2822, 0.7598, 0.2891, 0.7588, 0.3086, 0.376, 0.8477, 0.376, 0.876, 0.3838, 0.8477, 0.3691, 0.9023, 0.376, 0.876, 0.3564, 0.8857, 0.376, 0.9023, 0.376, 0.876, 0.3691, 0.9023, 0.3838, 0.9023, 0.376, 0.876, 0.376, 0.9023, 0.3975, 0.8857, 0.376, 0.876, 0.3838, 0.9023, 0.3975, 0.876, 0.376, 0.876, 0.3975, 0.8857, 0.3975, 0.8662, 0.376, 0.876, 0.3975, 0.876, 0.3564, 0.8857, 0.376, 0.876, 0.3564, 0.876, 0.5977, 0.2705, 0.5977, 0.3037, 0.5547, 0.3057, 0.5508, 0.2549, 0.5771, 0.2617, 0.1963, 0.9014, 0.1885, 0.9014, 0.1885, 0.8799, 0.1885, 0.9014, 0.1816, 0.9014, 0.1885, 0.8799, 0.1816, 0.9014, 0.1689, 0.8896, 0.1885, 0.8799, 0.1689, 0.8896, 0.1689, 0.8799, 0.1885, 0.8799, 0.1689, 0.8799, 0.1689, 0.8701, 0.1885, 0.8799, 0.1689, 0.8701, 0.1816, 0.8516, 0.1885, 0.8799, 0.1816, 0.8516, 0.1885, 0.8516, 0.1885, 0.8799, 0.1885, 0.8516, 0.1963, 0.8516, 0.1885, 0.8799, 0.1963, 0.8516, 0.21, 0.8701, 0.1885, 0.8799, 0.915, 0.793, 0.918, 0.793, 0.8926, 0.873, 0.918, 0.793, 0.9521, 0.8398, 0.8926, 0.873, 0.9521, 0.8398, 0.9521, 0.873, 0.8926, 0.873, 0.9521, 0.873, 0.9521, 0.9062, 0.8926, 0.873, 0.9521, 0.9062, 0.918, 0.9531, 0.8926, 0.873, 0.918, 0.9531, 0.915, 0.9531, 0.8926, 0.873, 0.915, 0.9531, 0.8701, 0.9531, 0.8926, 0.873, 0.8701, 0.9531, 0.8672, 0.9531, 0.8926, 0.873, 0.8672, 0.9531, 0.832, 0.9062, 0.8926, 0.873, 0.3838, 0.8477, 0.376, 0.876, 0.3975, 0.8662, 0.8271, 0.3311, 0.8271, 0.3574, 0.7969, 0.3574, 0.7969, 0.3311, 0.8525, 0.3574, 0.8525, 0.3311, 0.8818, 0.3311, 0.8818, 0.3574, 0.8379, 0.2529, 0.8379, 0.2715, 0.7979, 0.2715, 0.7979, 0.2529, 0.8711, 0.2715, 0.8711, 0.2529, 0.9111, 0.2529, 0.9111, 0.2715, 0.2217, 0.2871, 0.2598, 0.3184, 0.2217, 0.3184, 0.1865, 0.3838, 0.1836, 0.3184, 0.2217, 0.3184, 0.2236, 0.3857, 0.749, 0.2686, 0.7529, 0.2822, 0.7178, 0.3018, 0.749, 0.2549, 0.749, 0.2686, 0.7178, 0.3018, 0.7188, 0.2549, 0.06543, 0.3271, 0.07129, 0.3203, 0.1074, 0.332, 0.06836, 0.3457, 0.07129, 0.3203, 0.07422, 0.3057, 0.1074, 0.332, 0.7598, 0.2051, 0.7598, 0.2139, 0.7471, 0.2148, 0.7188, 0.207, 0.05371, 0.2451, 0.09766, 0.2383, 0.06738, 0.252, 0.05469, 0.2539, 0.9053, 0.7158, 0.9121, 0.7354, 0.8799, 0.749, 0.9053, 0.707, 0.9053, 0.7158, 0.8799, 0.749, 0.8799, 0.707, 0.08008, 0.6973, 0.08789, 0.6934, 0.1172, 0.7158, 0.0791, 0.7041, 0.08789, 0.6934, 0.09766, 0.6787, 0.1172, 0.7158, 0.9199, 0.6504, 0.9199, 0.6621, 0.9053, 0.6621, 0.8799, 0.6504, 0.09668, 0.6084, 0.1328, 0.6191, 0.1074, 0.6191, 0.09375, 0.6191, 0.3779, 0.6768, 0.3691, 0.6191, 0.3965, 0.625, 0.4023, 0.6709, 0.6035, 0.6504, 0.6436, 0.6504, 0.6172, 0.6621, 0.6035, 0.6621, 0.6436, 0.707, 0.6436, 0.749, 0.6172, 0.7158, 0.6172, 0.707, 0.6172, 0.7158, 0.6436, 0.749, 0.6113, 0.7354, 0.3828, 0.7207, 0.4053, 0.6807, 0.4121, 0.6992, 0.3779, 0.6768, 0.4023, 0.6709, 0.4053, 0.6807, 0.3828, 0.7207, 0.668, 0.9639, 0.668, 0.9912, 0.6182, 0.9912, 0.6182, 0.9639, 0.7617, 0.9912, 0.7129, 0.9912, 0.7129, 0.9639, 0.7617, 0.9639, 0.7852, 0.9912, 0.7617, 0.9912, 0.7617, 0.9639, 0.7852, 0.9639, 0.7959, 0.9912, 0.7852, 0.9912, 0.7852, 0.9639, 0.7959, 0.9639, 0.5957, 0.9912, 0.584, 0.9912, 0.584, 0.9639, 0.5957, 0.9639, 0.5957, 0.9639, 0.6182, 0.9639, 0.6182, 0.9912, 0.5957, 0.9912, 0.7129, 0.9912, 0.668, 0.9912, 0.668, 0.9639, 0.7129, 0.9639, 0.21, 0.6592, 0.2197, 0.5684, 0.2217, 0.5703, 0.21, 0.6592, 0.2197, 0.5684, 0.2803, 0.5625, 0.2783, 0.5635, 0.2217, 0.5703, 0.6309, 0.2256, 0.6152, 0.2617, 0.6152, 0.2617, 0.6299, 0.2256, 0.5977, 0.2705, 0.5771, 0.2617, 0.5771, 0.2617, 0.5977, 0.2705, 0.5596, 0.2266, 0.5625, 0.1387, 0.5635, 0.1406, 0.5615, 0.2266, 0.2246, 0.707, 0.21, 0.6592, 0.21, 0.6592, 0.2266, 0.7051, 0.6152, 0.2617, 0.5977, 0.2705, 0.5977, 0.2705, 0.6152, 0.2617, 0.3438, 0.2783, 0.376, 0.2852, 0.375, 0.2969, 0.3389, 0.3291, 0.3828, 0.3418, 0.3389, 0.3291, 0.3789, 0.3115, 0.3848, 0.3203, 0.3438, 0.2783, 0.3477, 0.2266, 0.3789, 0.2383, 0.376, 0.2852, 0.4199, 0.21, 0.4648, 0.2119, 0.4326, 0.2207, 0.4199, 0.2207, 0.4717, 0.3174, 0.4287, 0.2988, 0.4336, 0.2803, 0.4678, 0.2637, 0.4717, 0.3174, 0.4336, 0.2803, 0.4326, 0.2686])
_uv.active_render = True
_uv = me_cylinder_061.uv_layers.new(name='UVMap.001')
_uv.uv.foreach_set('vector', [0.7588, 0.3086, 0.75, 0.3818, 0.7129, 0.3691, 0.7178, 0.3018, 0.7178, 0.3018, 0.7129, 0.3691, 0.6387, 0.3691, 0.6396, 0.3018, 0.6396, 0.3018, 0.5977, 0.3037, 0.5977, 0.2705, 0.6152, 0.2617, 0.6416, 0.252, 0.5547, 0.3057, 0.5576, 0.375, 0.4814, 0.3906, 0.4717, 0.3174, 0.1387, 0.8799, 0.1387, 0.8516, 0.1689, 0.8701, 0.1689, 0.8799, 0.1387, 0.8516, 0.1689, 0.8154, 0.1816, 0.8516, 0.1689, 0.8701, 0.21, 0.8154, 0.2383, 0.8516, 0.21, 0.8701, 0.1963, 0.8516, 0.2129, 0.8037, 0.2461, 0.8496, 0.2383, 0.8516, 0.21, 0.8154, 0.1338, 0.8496, 0.166, 0.8037, 0.1689, 0.8154, 0.1387, 0.8516, 0.1885, 0.8154, 0.21, 0.8154, 0.1963, 0.8516, 0.1885, 0.8516, 0.1338, 0.8799, 0.1338, 0.8496, 0.1387, 0.8516, 0.1387, 0.8799, 0.7451, 0.4023, 0.71, 0.3867, 0.7129, 0.3691, 0.75, 0.3818, 0.71, 0.3867, 0.6416, 0.3887, 0.6387, 0.3691, 0.7129, 0.3691, 0.5977, 0.3037, 0.5996, 0.377, 0.5576, 0.375, 0.5547, 0.3057, 0.5586, 0.3955, 0.4863, 0.4121, 0.4814, 0.3906, 0.5576, 0.375, 0.5537, 0.1387, 0.5527, 0.209, 0.4648, 0.2119, 0.4678, 0.1338, 0.5996, 0.3984, 0.5586, 0.3955, 0.5576, 0.375, 0.5996, 0.377, 0.7158, 0.1357, 0.7188, 0.207, 0.6377, 0.209, 0.6338, 0.1416, 0.7559, 0.1338, 0.7598, 0.2051, 0.7188, 0.207, 0.7158, 0.1357, 0.1885, 0.8037, 0.2129, 0.8037, 0.21, 0.8154, 0.1885, 0.8154, 0.6338, 0.1416, 0.6377, 0.209, 0.6309, 0.2256, 0.625, 0.1416, 0.5625, 0.1387, 0.5596, 0.2266, 0.5527, 0.209, 0.5537, 0.1387, 0.166, 0.8037, 0.1885, 0.8037, 0.1885, 0.8154, 0.1689, 0.8154, 0.6416, 0.3887, 0.5996, 0.3984, 0.5996, 0.377, 0.6387, 0.3691, 0.2461, 0.8496, 0.2461, 0.8799, 0.2383, 0.8799, 0.2383, 0.8516, 0.2383, 0.8516, 0.2383, 0.8799, 0.21, 0.8799, 0.21, 0.8701, 0.4678, 0.1338, 0.4648, 0.2119, 0.4199, 0.21, 0.4229, 0.1299, 0.4863, 0.4121, 0.4473, 0.4355, 0.4414, 0.415, 0.4814, 0.3906, 0.4717, 0.3174, 0.4814, 0.3906, 0.4414, 0.415, 0.4229, 0.3291, 0.21, 0.8799, 0.21, 0.8896, 0.1885, 0.8799, 0.4717, 0.3174, 0.4229, 0.3291, 0.4209, 0.3057, 0.4287, 0.2988, 0.5508, 0.2549, 0.5547, 0.3057, 0.4717, 0.3174, 0.4678, 0.2637, 0.6338, 0.04199, 0.6338, 0.1416, 0.625, 0.1416, 0.625, 0.04199, 0.7188, 0.2549, 0.7178, 0.3018, 0.6396, 0.3018, 0.6416, 0.252, 0.4727, 0.02539, 0.4678, 0.1338, 0.4229, 0.1299, 0.4277, 0.02246, 0.6416, 0.252, 0.6152, 0.2617, 0.6309, 0.2256, 0.6377, 0.209, 0.7529, 0.0332, 0.7559, 0.1338, 0.7158, 0.1357, 0.7129, 0.03711, 0.7129, 0.03711, 0.7158, 0.1357, 0.6338, 0.1416, 0.6338, 0.04199, 0.5771, 0.2617, 0.5508, 0.2549, 0.5527, 0.209, 0.5596, 0.2266, 0.5586, 0.03711, 0.5537, 0.1387, 0.4678, 0.1338, 0.4727, 0.02539, 0.5674, 0.03711, 0.625, 0.04199, 0.625, 0.1416, 0.5625, 0.1387, 0.6396, 0.3018, 0.6387, 0.3691, 0.5996, 0.377, 0.5977, 0.3037, 0.1689, 0.8154, 0.1885, 0.8154, 0.1885, 0.8516, 0.1816, 0.8516, 0.7188, 0.207, 0.7471, 0.2148, 0.749, 0.2549, 0.7188, 0.2549, 0.7188, 0.207, 0.7188, 0.2549, 0.6416, 0.252, 0.6377, 0.209, 0.5527, 0.209, 0.5508, 0.2549, 0.4678, 0.2637, 0.4648, 0.2119, 0.4648, 0.2119, 0.4678, 0.2637, 0.4326, 0.2686, 0.4326, 0.2207, 0.5674, 0.03711, 0.5625, 0.1387, 0.5537, 0.1387, 0.5586, 0.03711, 0.832, 0.873, 0.832, 0.8398, 0.8926, 0.873, 0.3584, 0.5439, 0.3975, 0.5322, 0.4092, 0.6123, 0.3691, 0.6191, 0.3691, 0.6191, 0.4092, 0.6123, 0.4102, 0.6191, 0.3965, 0.625, 0.3828, 0.7207, 0.4121, 0.6992, 0.4229, 0.7021, 0.4238, 0.71, 0.1084, 0.5322, 0.1445, 0.5459, 0.1328, 0.6191, 0.09668, 0.6084, 0.1328, 0.6191, 0.124, 0.6738, 0.09863, 0.667, 0.1074, 0.6191, 0.2842, 0.5625, 0.3584, 0.5439, 0.3691, 0.6191, 0.2891, 0.6357, 0.2891, 0.6357, 0.3691, 0.6191, 0.3779, 0.6768, 0.2949, 0.6924, 0.2949, 0.6924, 0.3779, 0.6768, 0.3828, 0.7207, 0.2988, 0.7422, 0.1445, 0.5459, 0.2158, 0.5684, 0.209, 0.6367, 0.1328, 0.6191, 0.1328, 0.6191, 0.209, 0.6367, 0.2021, 0.6904, 0.124, 0.6738, 0.124, 0.6738, 0.2021, 0.6904, 0.1973, 0.7373, 0.1172, 0.7158, 0.2021, 0.6904, 0.209, 0.6367, 0.21, 0.6592, 0.2695, 0.709, 0.2471, 0.7188, 0.2471, 0.7188, 0.2695, 0.707, 0.2197, 0.5684, 0.21, 0.6592, 0.209, 0.6367, 0.2158, 0.5684, 0.625, 0.1416, 0.6309, 0.2256, 0.6299, 0.2256, 0.624, 0.1436, 0.2803, 0.5625, 0.2891, 0.6572, 0.2871, 0.6572, 0.2783, 0.5635, 0.2891, 0.6572, 0.2695, 0.709, 0.2695, 0.707, 0.2871, 0.6572, 0.5771, 0.2617, 0.5596, 0.2266, 0.5615, 0.2266, 0.5771, 0.2617, 0.2471, 0.7188, 0.2246, 0.707, 0.2266, 0.7051, 0.2471, 0.7188, 0.21, 0.6592, 0.2246, 0.707, 0.2021, 0.6904, 0.5625, 0.1387, 0.625, 0.1416, 0.624, 0.1436, 0.5635, 0.1406, 0.2842, 0.5625, 0.2891, 0.6357, 0.2891, 0.6572, 0.2803, 0.5625, 0.2891, 0.6357, 0.2949, 0.6924, 0.2891, 0.6572, 0.1973, 0.7373, 0.2021, 0.6904, 0.2246, 0.707, 0.2471, 0.7188, 0.2471, 0.7451, 0.1973, 0.7373, 0.2246, 0.707, 0.2949, 0.6924, 0.2988, 0.7422, 0.2695, 0.709, 0.2695, 0.709, 0.2891, 0.6572, 0.2949, 0.6924, 0.2471, 0.7188, 0.2695, 0.709, 0.2988, 0.7422, 0.2471, 0.7451, 0.832, 0.9062, 0.832, 0.873, 0.8926, 0.873, 0.8672, 0.793, 0.8701, 0.793, 0.8926, 0.873, 0.5361, 0.8848, 0.54, 0.9014, 0.5283, 0.9033, 0.5283, 0.8848, 0.5391, 0.8281, 0.54, 0.8701, 0.5283, 0.8682, 0.5273, 0.8281, 0.54, 0.9014, 0.54, 0.9434, 0.5303, 0.9414, 0.5283, 0.9033, 0.5361, 0.8115, 0.5391, 0.8281, 0.5273, 0.8281, 0.5273, 0.8115, 0.54, 0.8701, 0.5361, 0.8848, 0.5283, 0.8848, 0.5283, 0.8682, 0.54, 0.9434, 0.5361, 0.96, 0.5303, 0.957, 0.5303, 0.9414, 0.5273, 0.8281, 0.5283, 0.8682, 0.5234, 0.8682, 0.5225, 0.8281, 0.5283, 0.9033, 0.5303, 0.9414, 0.5254, 0.9414, 0.5225, 0.9033, 0.5283, 0.8682, 0.5283, 0.8848, 0.5234, 0.8848, 0.5234, 0.8682, 0.5303, 0.9414, 0.5303, 0.957, 0.5264, 0.958, 0.5254, 0.9414, 0.5283, 0.8848, 0.5283, 0.9033, 0.5225, 0.9033, 0.5234, 0.8848, 0.5273, 0.8115, 0.5273, 0.8281, 0.5225, 0.8281, 0.5225, 0.8115, 0.3691, 0.8477, 0.376, 0.876, 0.376, 0.8477, 0.3262, 0.876, 0.3564, 0.876, 0.3564, 0.8662, 0.3262, 0.8477, 0.3262, 0.8477, 0.3564, 0.8662, 0.3691, 0.8477, 0.3564, 0.8096, 0.3975, 0.8096, 0.3838, 0.8477, 0.3975, 0.8662, 0.4258, 0.8477, 0.3984, 0.7988, 0.3975, 0.8096, 0.4258, 0.8477, 0.4336, 0.8457, 0.3213, 0.8457, 0.3262, 0.8477, 0.3564, 0.8096, 0.3535, 0.7988, 0.376, 0.8096, 0.376, 0.8477, 0.3838, 0.8477, 0.3975, 0.8096, 0.3213, 0.876, 0.3262, 0.876, 0.3262, 0.8477, 0.3213, 0.8457, 0.376, 0.7988, 0.376, 0.8096, 0.3975, 0.8096, 0.3984, 0.7988, 0.3535, 0.7988, 0.3564, 0.8096, 0.376, 0.8096, 0.376, 0.7988, 0.4336, 0.8457, 0.4258, 0.8477, 0.4258, 0.876, 0.4336, 0.876, 0.4258, 0.8477, 0.3975, 0.8662, 0.3975, 0.876, 0.4258, 0.876, 0.3564, 0.8662, 0.376, 0.876, 0.3691, 0.8477, 0.3564, 0.8096, 0.3691, 0.8477, 0.376, 0.8477, 0.376, 0.8096, 0.5225, 0.8115, 0.5225, 0.8281, 0.5117, 0.8271, 0.5137, 0.8115, 0.5225, 0.8281, 0.5234, 0.8682, 0.5117, 0.8682, 0.5117, 0.8271, 0.5234, 0.8682, 0.5234, 0.8848, 0.5146, 0.8848, 0.5117, 0.8682, 0.5234, 0.8848, 0.5225, 0.9033, 0.5117, 0.9014, 0.5146, 0.8848, 0.5225, 0.9033, 0.5254, 0.9414, 0.5127, 0.9434, 0.5117, 0.9014, 0.5254, 0.9414, 0.5264, 0.958, 0.5176, 0.96, 0.5127, 0.9434, 0.06836, 0.3457, 0.1074, 0.332, 0.1191, 0.3916, 0.08496, 0.4121, 0.1074, 0.332, 0.1836, 0.3184, 0.1865, 0.3838, 0.1191, 0.3916, 0.2363, 0.2803, 0.2617, 0.2725, 0.2598, 0.3184, 0.2217, 0.2871, 0.2598, 0.3184, 0.3389, 0.3291, 0.3291, 0.3955, 0.2588, 0.3789, 0.21, 0.8701, 0.21, 0.8799, 0.1885, 0.8799, 0.1387, 0.8799, 0.1689, 0.8799, 0.1689, 0.8896, 0.1387, 0.9053, 0.1816, 0.2734, 0.2061, 0.2822, 0.2217, 0.2871, 0.1836, 0.3184, 0.1387, 0.9053, 0.1689, 0.8896, 0.1816, 0.9014, 0.1689, 0.9463, 0.21, 0.9463, 0.1963, 0.9014, 0.21, 0.8896, 0.2383, 0.9053, 0.2129, 0.9531, 0.21, 0.9463, 0.2383, 0.9053, 0.2461, 0.9062, 0.1338, 0.9062, 0.1387, 0.9053, 0.1689, 0.9463, 0.166, 0.9531, 0.1885, 0.9463, 0.1885, 0.9014, 0.1963, 0.9014, 0.21, 0.9463, 0.1338, 0.8799, 0.1387, 0.8799, 0.1387, 0.9053, 0.1338, 0.9062, 0.09082, 0.4287, 0.08496, 0.4121, 0.1191, 0.3916, 0.1221, 0.4082, 0.1221, 0.4082, 0.1191, 0.3916, 0.1865, 0.3838, 0.1865, 0.4023, 0.2598, 0.3184, 0.2588, 0.3789, 0.2236, 0.3857, 0.2217, 0.3184, 0.2588, 0.3984, 0.2588, 0.3789, 0.3291, 0.3955, 0.3242, 0.4141, 0.2617, 0.1475, 0.3486, 0.1484, 0.3477, 0.2266, 0.2617, 0.2236, 0.2236, 0.4053, 0.2236, 0.3857, 0.2588, 0.3789, 0.2588, 0.3984, 0.09082, 0.1602, 0.1748, 0.1523, 0.1787, 0.2266, 0.09766, 0.2383, 0.04883, 0.167, 0.09082, 0.1602, 0.09766, 0.2383, 0.05371, 0.2451, 0.1885, 0.9531, 0.1885, 0.9463, 0.21, 0.9463, 0.2129, 0.9531, 0.1748, 0.1523, 0.1846, 0.1523, 0.1885, 0.2451, 0.1787, 0.2266, 0.251, 0.1484, 0.2617, 0.1475, 0.2617, 0.2236, 0.251, 0.2451, 0.166, 0.9531, 0.1689, 0.9463, 0.1885, 0.9463, 0.1885, 0.9531, 0.1865, 0.4023, 0.1865, 0.3838, 0.2236, 0.3857, 0.2236, 0.4053, 0.2461, 0.9062, 0.2383, 0.9053, 0.2383, 0.8799, 0.2461, 0.8799, 0.2383, 0.9053, 0.21, 0.8896, 0.21, 0.8799, 0.2383, 0.8799, 0.3486, 0.1484, 0.3936, 0.1504, 0.3926, 0.2324, 0.3477, 0.2266, 0.3242, 0.4141, 0.3291, 0.3955, 0.3633, 0.4189, 0.3574, 0.4385, 0.3389, 0.3291, 0.3828, 0.3418, 0.3633, 0.4189, 0.3291, 0.3955, 0.21, 0.8896, 0.1963, 0.9014, 0.1885, 0.8799, 0.3389, 0.3291, 0.375, 0.2969, 0.3789, 0.3115, 0.2617, 0.2725, 0.3438, 0.2783, 0.3389, 0.3291, 0.2598, 0.3184, 0.1699, 0.04492, 0.1797, 0.04492, 0.1846, 0.1523, 0.1748, 0.1523, 0.1016, 0.2852, 0.1816, 0.2734, 0.1836, 0.3184, 0.1074, 0.332, 0.3486, 0.03906, 0.3936, 0.03906, 0.3936, 0.1504, 0.3486, 0.1484, 0.1816, 0.2734, 0.1787, 0.2266, 0.1885, 0.2451, 0.2061, 0.2822, 0.04004, 0.06055, 0.08398, 0.05371, 0.09082, 0.1602, 0.04883, 0.167, 0.08398, 0.05371, 0.1699, 0.04492, 0.1748, 0.1523, 0.09082, 0.1602, 0.2363, 0.2803, 0.251, 0.2451, 0.2617, 0.2236, 0.2617, 0.2725, 0.2588, 0.03906, 0.3486, 0.03906, 0.3486, 0.1484, 0.2617, 0.1475, 0.249, 0.04004, 0.251, 0.1484, 0.1846, 0.1523, 0.1797, 0.04492, 0.1836, 0.3184, 0.2217, 0.2871, 0.2217, 0.3184, 0.1689, 0.9463, 0.1816, 0.9014, 0.1885, 0.9014, 0.1885, 0.9463, 0.09766, 0.2383, 0.1016, 0.2852, 0.07227, 0.292, 0.06738, 0.252, 0.09766, 0.2383, 0.1787, 0.2266, 0.1816, 0.2734, 0.1016, 0.2852, 0.2617, 0.2236, 0.3477, 0.2266, 0.3438, 0.2783, 0.2617, 0.2725, 0.3477, 0.2266, 0.3926, 0.2324, 0.3916, 0.2402, 0.3789, 0.2383, 0.249, 0.04004, 0.2588, 0.03906, 0.2617, 0.1475, 0.251, 0.1484, 0.832, 0.8398, 0.8672, 0.793, 0.8926, 0.873, 0.6436, 0.5693, 0.6436, 0.6504, 0.6035, 0.6504, 0.6035, 0.5693, 0.6436, 0.6504, 0.6436, 0.707, 0.6172, 0.707, 0.6172, 0.6621, 0.6436, 0.749, 0.6035, 0.749, 0.6035, 0.7412, 0.6113, 0.7354, 0.9199, 0.5693, 0.9199, 0.6504, 0.8799, 0.6504, 0.8799, 0.5693, 0.8799, 0.6504, 0.9053, 0.6621, 0.9053, 0.707, 0.8799, 0.707, 0.7227, 0.5693, 0.7227, 0.6504, 0.6436, 0.6504, 0.6436, 0.5693, 0.7227, 0.6504, 0.7227, 0.707, 0.6436, 0.707, 0.6436, 0.6504, 0.7227, 0.707, 0.7227, 0.749, 0.6436, 0.749, 0.6436, 0.707, 0.8799, 0.5693, 0.8799, 0.6504, 0.8008, 0.6504, 0.8008, 0.5693, 0.8799, 0.6504, 0.8799, 0.707, 0.8008, 0.707, 0.8008, 0.6504, 0.8799, 0.707, 0.8799, 0.749, 0.8008, 0.749, 0.8008, 0.707, 0.8008, 0.707, 0.7979, 0.6758, 0.8008, 0.6504, 0.6582, 0.9434, 0.6113, 0.9434, 0.6113, 0.9346, 0.6582, 0.9346, 0.7979, 0.5693, 0.8008, 0.5693, 0.8008, 0.6504, 0.7979, 0.6758, 0.7451, 0.9346, 0.7451, 0.9434, 0.6982, 0.9434, 0.6982, 0.9346, 0.7656, 0.9346, 0.7656, 0.9434, 0.7451, 0.9434, 0.7451, 0.9346, 0.7773, 0.9346, 0.7773, 0.9434, 0.7656, 0.9434, 0.7656, 0.9346, 0.5889, 0.9346, 0.5889, 0.9434, 0.5791, 0.9434, 0.5791, 0.9346, 0.5889, 0.9434, 0.5889, 0.9346, 0.6113, 0.9346, 0.6113, 0.9434, 0.7979, 0.6758, 0.8008, 0.707, 0.7783, 0.7139, 0.6982, 0.9346, 0.6982, 0.9434, 0.6582, 0.9434, 0.6582, 0.9346, 0.7227, 0.5693, 0.7246, 0.5693, 0.7246, 0.6758, 0.7227, 0.6504, 0.7227, 0.6504, 0.7246, 0.6758, 0.7227, 0.707, 0.8008, 0.749, 0.7783, 0.7139, 0.8008, 0.707, 0.7617, 0.7246, 0.7783, 0.7139, 0.8008, 0.749, 0.7617, 0.749, 0.7227, 0.707, 0.7441, 0.7139, 0.7227, 0.749, 0.7441, 0.7139, 0.7227, 0.707, 0.7246, 0.6758, 0.7617, 0.7246, 0.7617, 0.749, 0.7227, 0.749, 0.7441, 0.7139, 0.8701, 0.793, 0.915, 0.793, 0.8926, 0.873, 0.5361, 0.7363, 0.5283, 0.7363, 0.5283, 0.7188, 0.54, 0.7188, 0.5391, 0.7949, 0.5273, 0.793, 0.5283, 0.7549, 0.54, 0.752, 0.54, 0.7188, 0.5283, 0.7188, 0.5303, 0.6816, 0.54, 0.6787, 0.5361, 0.8115, 0.5273, 0.8115, 0.5273, 0.793, 0.5391, 0.7949, 0.54, 0.752, 0.5283, 0.7549, 0.5283, 0.7363, 0.5361, 0.7363, 0.54, 0.6787, 0.5303, 0.6816, 0.5303, 0.665, 0.5361, 0.6631, 0.5273, 0.793, 0.5225, 0.793, 0.5234, 0.7549, 0.5283, 0.7549, 0.5283, 0.7188, 0.5225, 0.7188, 0.5254, 0.6816, 0.5303, 0.6816, 0.5283, 0.7549, 0.5234, 0.7549, 0.5234, 0.7363, 0.5283, 0.7363, 0.5303, 0.6816, 0.5254, 0.6816, 0.5264, 0.665, 0.5303, 0.665, 0.5283, 0.7363, 0.5234, 0.7363, 0.5225, 0.7188, 0.5283, 0.7188, 0.5273, 0.8115, 0.5225, 0.8115, 0.5225, 0.793, 0.5273, 0.793, 0.3564, 0.876, 0.376, 0.876, 0.3564, 0.8662, 0.3262, 0.876, 0.3262, 0.9023, 0.3564, 0.8857, 0.3564, 0.876, 0.3262, 0.9023, 0.3564, 0.9424, 0.3691, 0.9023, 0.3564, 0.8857, 0.3975, 0.9424, 0.4258, 0.9023, 0.3975, 0.8857, 0.3838, 0.9023, 0.3984, 0.9492, 0.4336, 0.9062, 0.4258, 0.9023, 0.3975, 0.9424, 0.3213, 0.9062, 0.3535, 0.9492, 0.3564, 0.9424, 0.3262, 0.9023, 0.376, 0.9424, 0.3975, 0.9424, 0.3838, 0.9023, 0.376, 0.9023, 0.3213, 0.876, 0.3213, 0.9062, 0.3262, 0.9023, 0.3262, 0.876, 0.376, 0.9492, 0.3984, 0.9492, 0.3975, 0.9424, 0.376, 0.9424, 0.3535, 0.9492, 0.376, 0.9492, 0.376, 0.9424, 0.3564, 0.9424, 0.4336, 0.9062, 0.4336, 0.876, 0.4258, 0.876, 0.4258, 0.9023, 0.4258, 0.9023, 0.4258, 0.876, 0.3975, 0.876, 0.3975, 0.8857, 0.3564, 0.9424, 0.376, 0.9424, 0.376, 0.9023, 0.3691, 0.9023, 0.5225, 0.8115, 0.5137, 0.8115, 0.5117, 0.7969, 0.5225, 0.793, 0.5225, 0.793, 0.5117, 0.7969, 0.5117, 0.7529, 0.5234, 0.7549, 0.5234, 0.7549, 0.5117, 0.7529, 0.5146, 0.7363, 0.5234, 0.7363, 0.5234, 0.7363, 0.5146, 0.7363, 0.5117, 0.7197, 0.5225, 0.7188, 0.5225, 0.7188, 0.5117, 0.7197, 0.5127, 0.6787, 0.5254, 0.6816, 0.5254, 0.6816, 0.5127, 0.6787, 0.5176, 0.6621, 0.5264, 0.665, 0.9023, 0.3574, 0.9023, 0.3311, 0.9102, 0.3311, 0.9102, 0.3574, 0.9023, 0.3311, 0.9023, 0.3574, 0.8896, 0.3574, 0.8896, 0.3311, 0.8818, 0.3574, 0.8818, 0.3311, 0.8896, 0.3311, 0.8896, 0.3574, 0.7773, 0.3574, 0.7773, 0.3311, 0.7891, 0.3311, 0.7891, 0.3574, 0.7686, 0.3574, 0.7686, 0.3311, 0.7773, 0.3311, 0.7773, 0.3574, 0.8398, 0.3311, 0.8398, 0.3574, 0.8271, 0.3574, 0.8271, 0.3311, 0.7969, 0.3311, 0.7969, 0.3574, 0.7891, 0.3574, 0.7891, 0.3311, 0.8525, 0.3311, 0.8525, 0.3574, 0.8398, 0.3574, 0.8398, 0.3311, 0.9385, 0.2715, 0.9385, 0.2529, 0.9482, 0.2529, 0.9482, 0.2715, 0.9385, 0.2529, 0.9385, 0.2715, 0.9219, 0.2715, 0.9219, 0.2529, 0.9111, 0.2715, 0.9111, 0.2529, 0.9219, 0.2529, 0.9219, 0.2715, 0.7705, 0.2715, 0.7705, 0.2529, 0.7871, 0.2529, 0.7871, 0.2715, 0.09766, 0.6787, 0.09863, 0.667, 0.124, 0.6738, 0.1172, 0.7158, 0.7607, 0.2715, 0.7607, 0.2529, 0.7705, 0.2529, 0.7705, 0.2715, 0.07422, 0.3057, 0.07227, 0.292, 0.1016, 0.2852, 0.1074, 0.332, 0.8799, 0.749, 0.9121, 0.7354, 0.9199, 0.7412, 0.9199, 0.749, 0.8555, 0.2529, 0.8555, 0.2715, 0.8379, 0.2715, 0.8379, 0.2529, 0.7979, 0.2529, 0.7979, 0.2715, 0.7871, 0.2715, 0.7871, 0.2529, 0.8711, 0.2529, 0.8711, 0.2715, 0.8555, 0.2715, 0.8555, 0.2529, 0.7178, 0.3018, 0.7529, 0.2822, 0.7598, 0.2891, 0.7588, 0.3086, 0.376, 0.8477, 0.376, 0.876, 0.3838, 0.8477, 0.3691, 0.9023, 0.376, 0.876, 0.3564, 0.8857, 0.376, 0.9023, 0.376, 0.876, 0.3691, 0.9023, 0.3838, 0.9023, 0.376, 0.876, 0.376, 0.9023, 0.3975, 0.8857, 0.376, 0.876, 0.3838, 0.9023, 0.3975, 0.876, 0.376, 0.876, 0.3975, 0.8857, 0.3975, 0.8662, 0.376, 0.876, 0.3975, 0.876, 0.3564, 0.8857, 0.376, 0.876, 0.3564, 0.876, 0.5977, 0.2705, 0.5977, 0.3037, 0.5547, 0.3057, 0.5508, 0.2549, 0.5771, 0.2617, 0.1963, 0.9014, 0.1885, 0.9014, 0.1885, 0.8799, 0.1885, 0.9014, 0.1816, 0.9014, 0.1885, 0.8799, 0.1816, 0.9014, 0.1689, 0.8896, 0.1885, 0.8799, 0.1689, 0.8896, 0.1689, 0.8799, 0.1885, 0.8799, 0.1689, 0.8799, 0.1689, 0.8701, 0.1885, 0.8799, 0.1689, 0.8701, 0.1816, 0.8516, 0.1885, 0.8799, 0.1816, 0.8516, 0.1885, 0.8516, 0.1885, 0.8799, 0.1885, 0.8516, 0.1963, 0.8516, 0.1885, 0.8799, 0.1963, 0.8516, 0.21, 0.8701, 0.1885, 0.8799, 0.915, 0.793, 0.918, 0.793, 0.8926, 0.873, 0.918, 0.793, 0.9521, 0.8398, 0.8926, 0.873, 0.9521, 0.8398, 0.9521, 0.873, 0.8926, 0.873, 0.9521, 0.873, 0.9521, 0.9062, 0.8926, 0.873, 0.9521, 0.9062, 0.918, 0.9531, 0.8926, 0.873, 0.918, 0.9531, 0.915, 0.9531, 0.8926, 0.873, 0.915, 0.9531, 0.8701, 0.9531, 0.8926, 0.873, 0.8701, 0.9531, 0.8672, 0.9531, 0.8926, 0.873, 0.8672, 0.9531, 0.832, 0.9062, 0.8926, 0.873, 0.3838, 0.8477, 0.376, 0.876, 0.3975, 0.8662, 0.8271, 0.3311, 0.8271, 0.3574, 0.7969, 0.3574, 0.7969, 0.3311, 0.8525, 0.3574, 0.8525, 0.3311, 0.8818, 0.3311, 0.8818, 0.3574, 0.8379, 0.2529, 0.8379, 0.2715, 0.7979, 0.2715, 0.7979, 0.2529, 0.8711, 0.2715, 0.8711, 0.2529, 0.9111, 0.2529, 0.9111, 0.2715, 0.2217, 0.2871, 0.2598, 0.3184, 0.2217, 0.3184, 0.1865, 0.3838, 0.1836, 0.3184, 0.2217, 0.3184, 0.2236, 0.3857, 0.749, 0.2686, 0.7529, 0.2822, 0.7178, 0.3018, 0.749, 0.2549, 0.749, 0.2686, 0.7178, 0.3018, 0.7188, 0.2549, 0.06543, 0.3271, 0.07129, 0.3203, 0.1074, 0.332, 0.06836, 0.3457, 0.07129, 0.3203, 0.07422, 0.3057, 0.1074, 0.332, 0.7598, 0.2051, 0.7598, 0.2139, 0.7471, 0.2148, 0.7188, 0.207, 0.05371, 0.2451, 0.09766, 0.2383, 0.06738, 0.252, 0.05469, 0.2539, 0.9053, 0.7158, 0.9121, 0.7354, 0.8799, 0.749, 0.9053, 0.707, 0.9053, 0.7158, 0.8799, 0.749, 0.8799, 0.707, 0.08008, 0.6973, 0.08789, 0.6934, 0.1172, 0.7158, 0.0791, 0.7041, 0.08789, 0.6934, 0.09766, 0.6787, 0.1172, 0.7158, 0.9199, 0.6504, 0.9199, 0.6621, 0.9053, 0.6621, 0.8799, 0.6504, 0.09668, 0.6084, 0.1328, 0.6191, 0.1074, 0.6191, 0.09375, 0.6191, 0.3779, 0.6768, 0.3691, 0.6191, 0.3965, 0.625, 0.4023, 0.6709, 0.6035, 0.6504, 0.6436, 0.6504, 0.6172, 0.6621, 0.6035, 0.6621, 0.6436, 0.707, 0.6436, 0.749, 0.6172, 0.7158, 0.6172, 0.707, 0.6172, 0.7158, 0.6436, 0.749, 0.6113, 0.7354, 0.3828, 0.7207, 0.4053, 0.6807, 0.4121, 0.6992, 0.3779, 0.6768, 0.4023, 0.6709, 0.4053, 0.6807, 0.3828, 0.7207, 0.668, 0.9639, 0.668, 0.9912, 0.6182, 0.9912, 0.6182, 0.9639, 0.7617, 0.9912, 0.7129, 0.9912, 0.7129, 0.9639, 0.7617, 0.9639, 0.7852, 0.9912, 0.7617, 0.9912, 0.7617, 0.9639, 0.7852, 0.9639, 0.7959, 0.9912, 0.7852, 0.9912, 0.7852, 0.9639, 0.7959, 0.9639, 0.5957, 0.9912, 0.584, 0.9912, 0.584, 0.9639, 0.5957, 0.9639, 0.5957, 0.9639, 0.6182, 0.9639, 0.6182, 0.9912, 0.5957, 0.9912, 0.7129, 0.9912, 0.668, 0.9912, 0.668, 0.9639, 0.7129, 0.9639, 0.21, 0.6592, 0.2197, 0.5684, 0.2217, 0.5703, 0.21, 0.6592, 0.2197, 0.5684, 0.2803, 0.5625, 0.2783, 0.5635, 0.2217, 0.5703, 0.6309, 0.2256, 0.6152, 0.2617, 0.6152, 0.2617, 0.6299, 0.2256, 0.5977, 0.2705, 0.5771, 0.2617, 0.5771, 0.2617, 0.5977, 0.2705, 0.5596, 0.2266, 0.5625, 0.1387, 0.5635, 0.1406, 0.5615, 0.2266, 0.2246, 0.707, 0.21, 0.6592, 0.21, 0.6592, 0.2266, 0.7051, 0.6152, 0.2617, 0.5977, 0.2705, 0.5977, 0.2705, 0.6152, 0.2617, 0.3438, 0.2783, 0.376, 0.2852, 0.375, 0.2969, 0.3389, 0.3291, 0.3828, 0.3418, 0.3389, 0.3291, 0.3789, 0.3115, 0.3848, 0.3203, 0.3438, 0.2783, 0.3477, 0.2266, 0.3789, 0.2383, 0.376, 0.2852, 0.4199, 0.21, 0.4648, 0.2119, 0.4326, 0.2207, 0.4199, 0.2207, 0.4717, 0.3174, 0.4287, 0.2988, 0.4336, 0.2803, 0.4678, 0.2637, 0.4717, 0.3174, 0.4336, 0.2803, 0.4326, 0.2686])
me_cylinder_061.materials.append(mat_texture_dome_8side_walkthrough)
me_cylinder_061.use_remesh_fix_poles = True
me_cylinder_061.use_remesh_preserve_attributes = False
me_cylinder_061.use_mirror_vertex_groups = False
me_cylinder_061.update()

# ---- objects
ob_light = bpy.data.objects.new('Light', light_light)
ob_camera = bpy.data.objects.new('Camera', cam_camera)
ob_dome_8side_walkthrough = bpy.data.objects.new('Dome_8side_Walkthrough', me_cylinder_061)

# ---- transforms, parenting, visibility, modifiers, constraints
ob_light.location = (4.076, 1.005, 5.904)
ob_light.rotation_euler = (0.6503, 0.05522, 1.866)
ob_light.lock_rotations_4d = False
ob_light.empty_display_type = 'ARROWS'
ob_light.color = (0.0, 0.0, 0.0, 0.0)
ob_light.lineart.crease_threshold = 0.0
ob_camera.location = (7.359, -6.926, 4.958)
ob_camera.rotation_euler = (1.109, 0.0, 0.8149)
ob_camera.lock_rotations_4d = False
ob_camera.empty_display_type = 'ARROWS'
ob_camera.color = (0.0, 0.0, 0.0, 0.0)
ob_camera.display_type = 'WIRE'
ob_camera.lineart.crease_threshold = 0.0
ob_dome_8side_walkthrough.location = (0.0, 0.0, 0.0)
ob_dome_8side_walkthrough.lineart.crease_threshold = 0.0

# ---- collection membership
col_collection.objects.link(ob_light)
col_collection.objects.link(ob_camera)
col_collection.objects.link(ob_dome_8side_walkthrough)

# ---- scene / render settings (as saved in the file)
scene.camera = ob_camera
scene.frame_start = 1; scene.frame_end = 250; scene.frame_set(1)
scene.render.engine = 'BLENDER_EEVEE_NEXT'
scene.cycles.use_denoising = False
scene.cycles.samples = 128
scene.cycles.sampling_pattern = 'TABULATED_SOBOL'
scene.cycles.use_adaptive_sampling = False
scene.cycles.use_light_tree = False
scene.view_settings.view_transform = 'Filmic'
bpy.context.view_layer.update()
